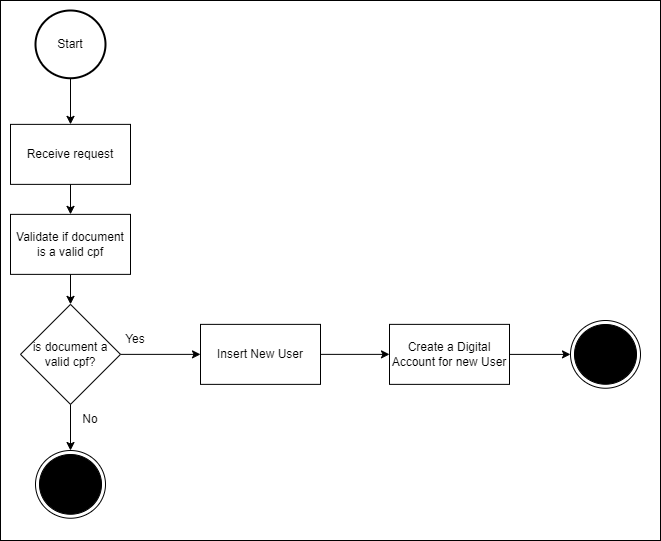

The diagram above was exported from draw.io. Its source (the exported page's mxGraphModel, read from the mxfile embedded in the PNG):
<mxGraphModel dx="1038" dy="489" grid="1" gridSize="10" guides="1" tooltips="1" connect="1" arrows="1" fold="1" page="1" pageScale="1" pageWidth="827" pageHeight="1169" math="0" shadow="0">
  <root>
    <mxCell id="bRnIhSf92AbAhIJkd2Z8-0" />
    <mxCell id="bRnIhSf92AbAhIJkd2Z8-1" parent="bRnIhSf92AbAhIJkd2Z8-0" />
    <mxCell id="mT3V2ioOIYFS4j-O6zm4-13" value="" style="group" vertex="1" connectable="0" parent="bRnIhSf92AbAhIJkd2Z8-1">
      <mxGeometry x="84" y="30" width="660" height="540" as="geometry" />
    </mxCell>
    <mxCell id="mT3V2ioOIYFS4j-O6zm4-12" value="" style="rounded=0;whiteSpace=wrap;html=1;" vertex="1" parent="mT3V2ioOIYFS4j-O6zm4-13">
      <mxGeometry width="660" height="540" as="geometry" />
    </mxCell>
    <mxCell id="_O1FQ9r2hqnSwkKYiuyC-2" value="Start" style="strokeWidth=2;html=1;shape=mxgraph.flowchart.start_2;whiteSpace=wrap;" parent="mT3V2ioOIYFS4j-O6zm4-13" vertex="1">
      <mxGeometry x="35" y="9.997419354838712" width="70" height="67.74193548387098" as="geometry" />
    </mxCell>
    <mxCell id="_O1FQ9r2hqnSwkKYiuyC-4" value="Insert New User" style="rounded=0;whiteSpace=wrap;html=1;fontColor=#000000;align=center;verticalAlign=middle;" parent="mT3V2ioOIYFS4j-O6zm4-13" vertex="1">
      <mxGeometry x="200" y="323.87" width="120" height="60" as="geometry" />
    </mxCell>
    <mxCell id="_O1FQ9r2hqnSwkKYiuyC-5" value="Create a Digital Account for new User" style="rounded=0;whiteSpace=wrap;html=1;fontColor=#000000;align=center;verticalAlign=middle;" parent="mT3V2ioOIYFS4j-O6zm4-13" vertex="1">
      <mxGeometry x="389" y="323.87" width="120" height="60" as="geometry" />
    </mxCell>
    <mxCell id="_O1FQ9r2hqnSwkKYiuyC-6" value="" style="edgeStyle=orthogonalEdgeStyle;rounded=0;orthogonalLoop=1;jettySize=auto;html=1;fontColor=#000000;" parent="mT3V2ioOIYFS4j-O6zm4-13" source="_O1FQ9r2hqnSwkKYiuyC-4" target="_O1FQ9r2hqnSwkKYiuyC-5" edge="1">
      <mxGeometry x="109" y="53.870000000000005" as="geometry" />
    </mxCell>
    <mxCell id="_O1FQ9r2hqnSwkKYiuyC-9" value="" style="ellipse;html=1;shape=endState;fillColor=#000000;" parent="mT3V2ioOIYFS4j-O6zm4-13" vertex="1">
      <mxGeometry x="570" y="320" width="70" height="67.74193548387098" as="geometry" />
    </mxCell>
    <mxCell id="mT3V2ioOIYFS4j-O6zm4-7" value="" style="edgeStyle=orthogonalEdgeStyle;rounded=0;orthogonalLoop=1;jettySize=auto;html=1;" edge="1" parent="mT3V2ioOIYFS4j-O6zm4-13" source="_O1FQ9r2hqnSwkKYiuyC-5" target="_O1FQ9r2hqnSwkKYiuyC-9">
      <mxGeometry relative="1" as="geometry" />
    </mxCell>
    <mxCell id="mT3V2ioOIYFS4j-O6zm4-0" value="Receive request" style="rounded=0;whiteSpace=wrap;html=1;fontColor=#000000;align=center;verticalAlign=middle;" vertex="1" parent="mT3V2ioOIYFS4j-O6zm4-13">
      <mxGeometry x="10" y="123.87" width="120" height="60" as="geometry" />
    </mxCell>
    <mxCell id="mT3V2ioOIYFS4j-O6zm4-3" value="" style="edgeStyle=orthogonalEdgeStyle;rounded=0;orthogonalLoop=1;jettySize=auto;html=1;" edge="1" parent="mT3V2ioOIYFS4j-O6zm4-13" source="_O1FQ9r2hqnSwkKYiuyC-2" target="mT3V2ioOIYFS4j-O6zm4-0">
      <mxGeometry relative="1" as="geometry" />
    </mxCell>
    <mxCell id="mT3V2ioOIYFS4j-O6zm4-1" value="Validate if document is a valid cpf" style="rounded=0;whiteSpace=wrap;html=1;fontColor=#000000;align=center;verticalAlign=middle;" vertex="1" parent="mT3V2ioOIYFS4j-O6zm4-13">
      <mxGeometry x="10" y="213.87" width="120" height="60" as="geometry" />
    </mxCell>
    <mxCell id="mT3V2ioOIYFS4j-O6zm4-4" value="" style="edgeStyle=orthogonalEdgeStyle;rounded=0;orthogonalLoop=1;jettySize=auto;html=1;" edge="1" parent="mT3V2ioOIYFS4j-O6zm4-13" source="mT3V2ioOIYFS4j-O6zm4-0" target="mT3V2ioOIYFS4j-O6zm4-1">
      <mxGeometry relative="1" as="geometry" />
    </mxCell>
    <mxCell id="mT3V2ioOIYFS4j-O6zm4-6" value="" style="edgeStyle=orthogonalEdgeStyle;rounded=0;orthogonalLoop=1;jettySize=auto;html=1;" edge="1" parent="mT3V2ioOIYFS4j-O6zm4-13" source="mT3V2ioOIYFS4j-O6zm4-2" target="_O1FQ9r2hqnSwkKYiuyC-4">
      <mxGeometry relative="1" as="geometry" />
    </mxCell>
    <mxCell id="mT3V2ioOIYFS4j-O6zm4-2" value="is document a valid cpf?" style="rhombus;whiteSpace=wrap;html=1;" vertex="1" parent="mT3V2ioOIYFS4j-O6zm4-13">
      <mxGeometry x="20" y="303.87" width="100" height="100" as="geometry" />
    </mxCell>
    <mxCell id="mT3V2ioOIYFS4j-O6zm4-5" value="" style="edgeStyle=orthogonalEdgeStyle;rounded=0;orthogonalLoop=1;jettySize=auto;html=1;" edge="1" parent="mT3V2ioOIYFS4j-O6zm4-13" source="mT3V2ioOIYFS4j-O6zm4-1" target="mT3V2ioOIYFS4j-O6zm4-2">
      <mxGeometry relative="1" as="geometry" />
    </mxCell>
    <mxCell id="mT3V2ioOIYFS4j-O6zm4-8" value="Yes" style="text;html=1;strokeColor=none;fillColor=none;align=center;verticalAlign=middle;whiteSpace=wrap;rounded=0;" vertex="1" parent="mT3V2ioOIYFS4j-O6zm4-13">
      <mxGeometry x="105" y="323.87" width="60" height="30" as="geometry" />
    </mxCell>
    <mxCell id="mT3V2ioOIYFS4j-O6zm4-9" value="No" style="text;html=1;strokeColor=none;fillColor=none;align=center;verticalAlign=middle;whiteSpace=wrap;rounded=0;" vertex="1" parent="mT3V2ioOIYFS4j-O6zm4-13">
      <mxGeometry x="60" y="403.87" width="60" height="30" as="geometry" />
    </mxCell>
    <mxCell id="mT3V2ioOIYFS4j-O6zm4-10" value="" style="ellipse;html=1;shape=endState;fillColor=#000000;" vertex="1" parent="mT3V2ioOIYFS4j-O6zm4-13">
      <mxGeometry x="35" y="450" width="70" height="67.74193548387098" as="geometry" />
    </mxCell>
    <mxCell id="mT3V2ioOIYFS4j-O6zm4-11" value="" style="edgeStyle=orthogonalEdgeStyle;rounded=0;orthogonalLoop=1;jettySize=auto;html=1;" edge="1" parent="mT3V2ioOIYFS4j-O6zm4-13" source="mT3V2ioOIYFS4j-O6zm4-2" target="mT3V2ioOIYFS4j-O6zm4-10">
      <mxGeometry relative="1" as="geometry" />
    </mxCell>
  </root>
</mxGraphModel>